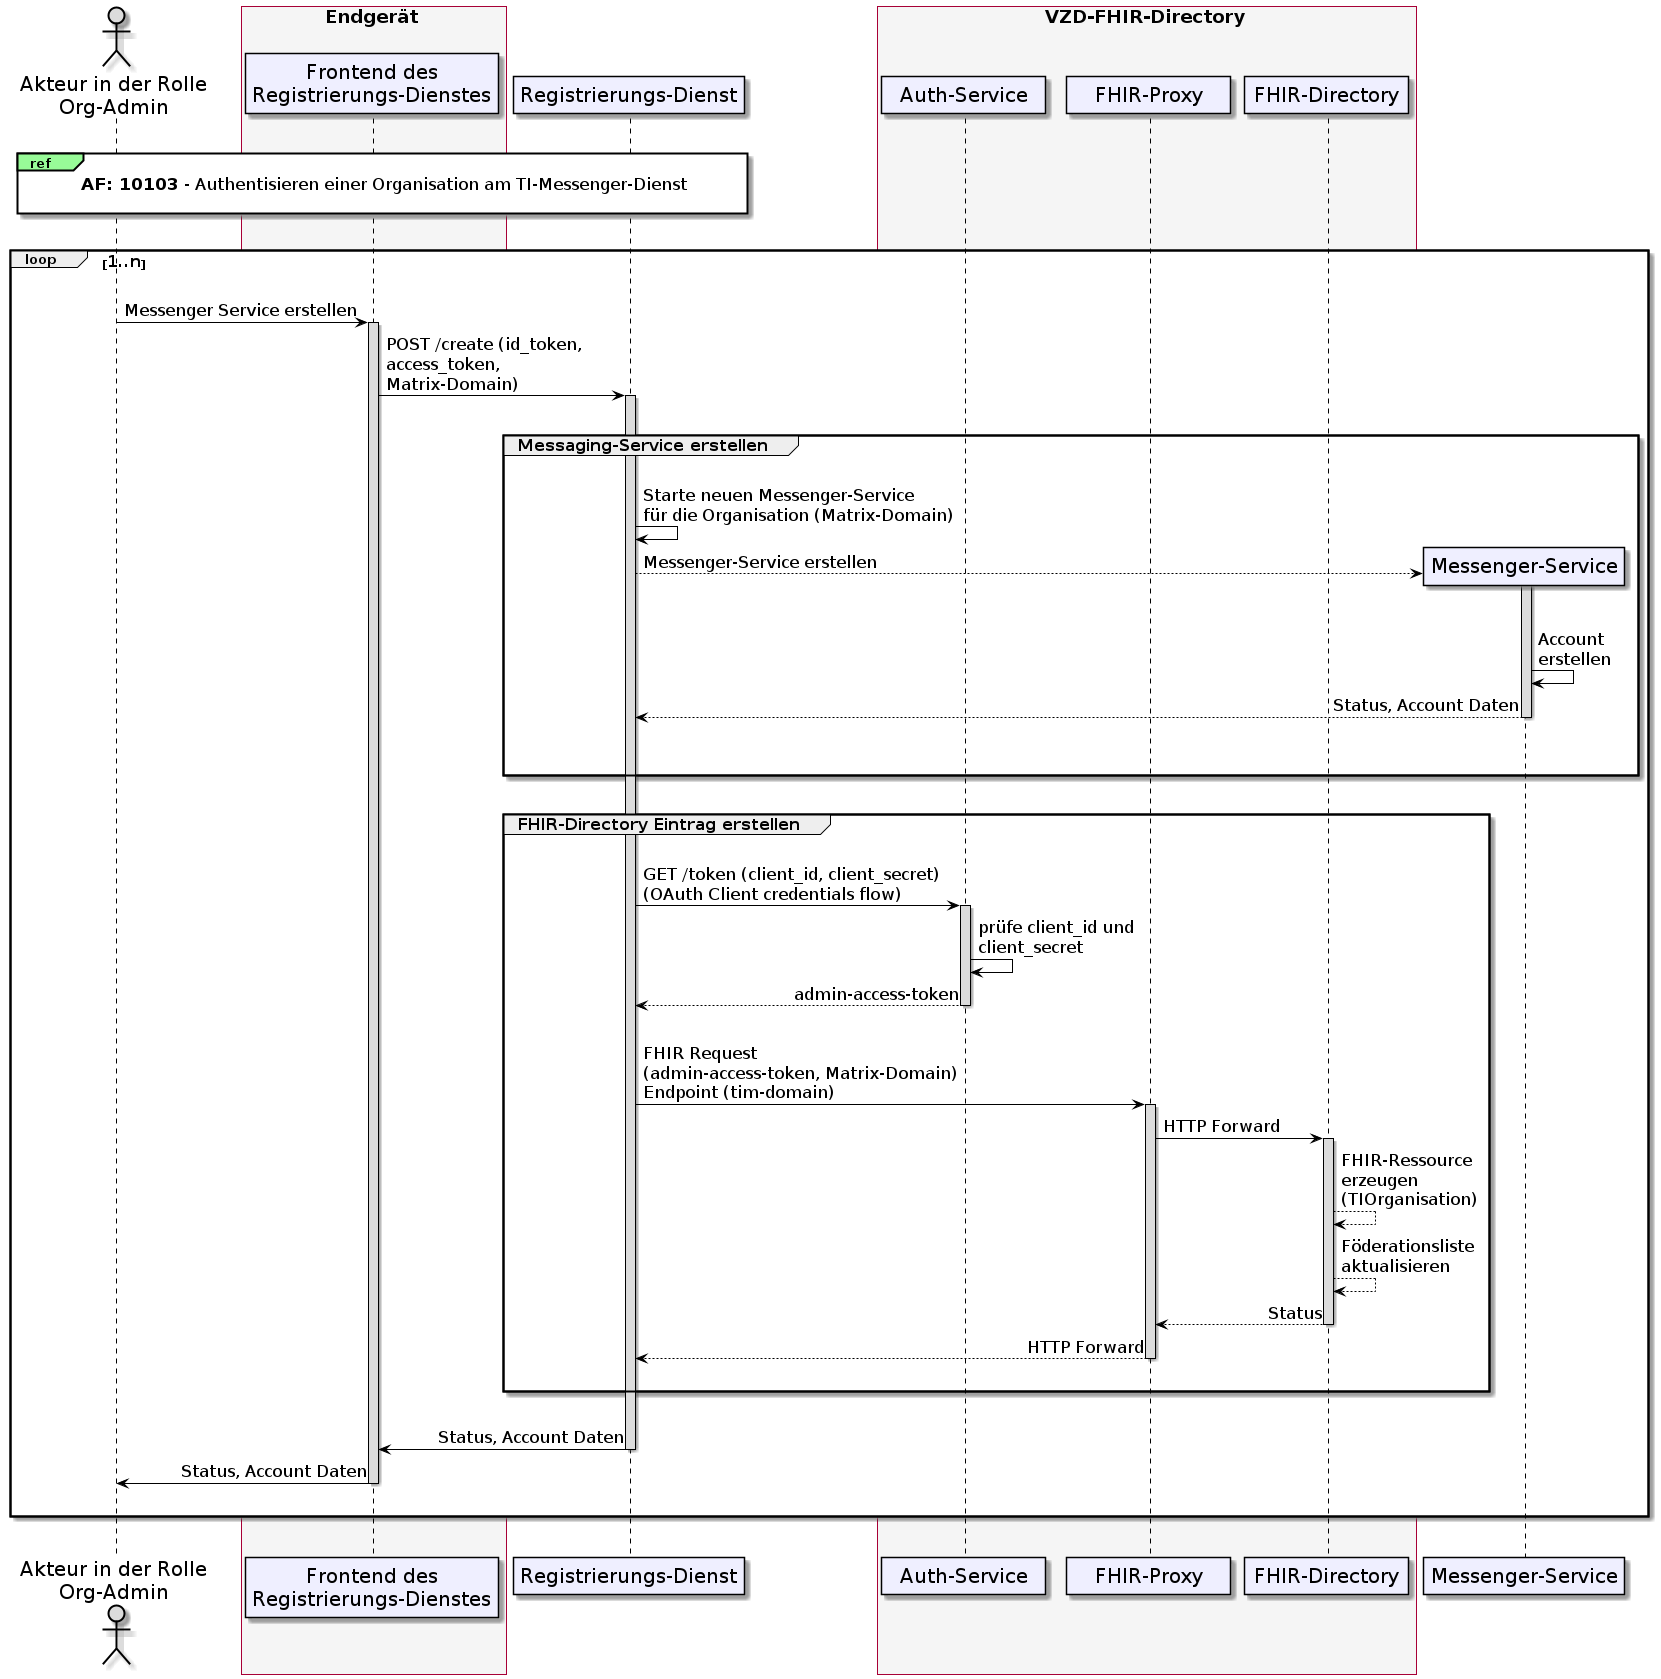

The diagram above was rendered by PlantUML. Its source (embedded in the PNG):
@startuml
skinparam sequenceMessageAlign direction
skinparam WrapWidth 300
skinparam minClassWidth 150
skinparam BoxPadding 1
skinparam sequenceReferenceHeaderBackgroundColor palegreen
scale max 2048 width

skinparam sequence {
ArrowColor black
ArrowFontSize 17
ActorBorderColor black
LifeLineBorderColor black
LifeLineBackgroundColor Gainsboro

ParticipantBorderColor Motivation
ParticipantBackgroundColor Motivation
ParticipantFontName Impact
ParticipantFontSize 20
ParticipantFontColor black
ParticipantBorderColor Black
ParticipantBackgroundColor MOTIVATION

ActorBackgroundColor Gainsboro
ActorFontColor black
ActorFontSize 20
ActorFontName Aapex
}
    actor U as "Akteur in der Rolle\nOrg-Admin"
    box <size:18>Endgerät</size> #WhiteSmoke
      participant C as "Frontend des\nRegistrierungs-Dienstes"
    end box
    participant R as "Registrierungs-Dienst"
    box <size:18>VZD-FHIR-Directory</size> #WhiteSmoke
    participant Auth as "Auth-Service"
    participant FP as "FHIR-Proxy"
    participant VZD as "FHIR-Directory"
    end box

|||
ref over U, R: <size:17>**AF: 10103** - Authentisieren einer Organisation am TI-Messenger-Dienst</size>\n 
|||

loop <size:16>1..n</size>
  |||
  U->C: Messenger Service erstellen
  Activate C
  C->R: POST /create (id_token, \naccess_token, \nMatrix-Domain)
    Activate R
    
    |||
    group <size:16>Messaging-Service erstellen</size>
    |||
      R->R: Starte neuen Messenger-Service \nfür die Organisation (Matrix-Domain)
        create "Messenger-Service"
          R-->"Messenger-Service" : Messenger-Service erstellen 
        Activate "Messenger-Service"
      |||
      "Messenger-Service"->"Messenger-Service": Account \nerstellen
      "Messenger-Service"-->R: Status, Account Daten
      |||
        Deactivate "Messenger-Service"
    |||
    end
    
    |||
    
    group <size:16>FHIR-Directory Eintrag erstellen</size>
    |||
      R->Auth: GET /token (client_id, client_secret) \n(OAuth Client credentials flow)
        Activate Auth
      Auth->Auth: prüfe client_id und \nclient_secret
      Auth-->R: admin-access-token
        Deactivate Auth
      |||
      R->FP: FHIR Request \n(admin-access-token, Matrix-Domain)\nEndpoint (tim-domain)
        Activate FP
      FP->VZD: HTTP Forward
        Activate VZD
      VZD-->VZD: FHIR-Ressource \nerzeugen \n(TIOrganisation)
      VZD-->VZD: Föderationsliste\naktualisieren
      VZD-->FP: Status
        Deactivate VZD
      FP-->R: HTTP Forward
        Deactivate FP

    |||
    end

  |||
  R->C: Status, Account Daten
    Deactivate R
  C->U: Status, Account Daten
    Deactivate C
  |||
end
|||
@enduml